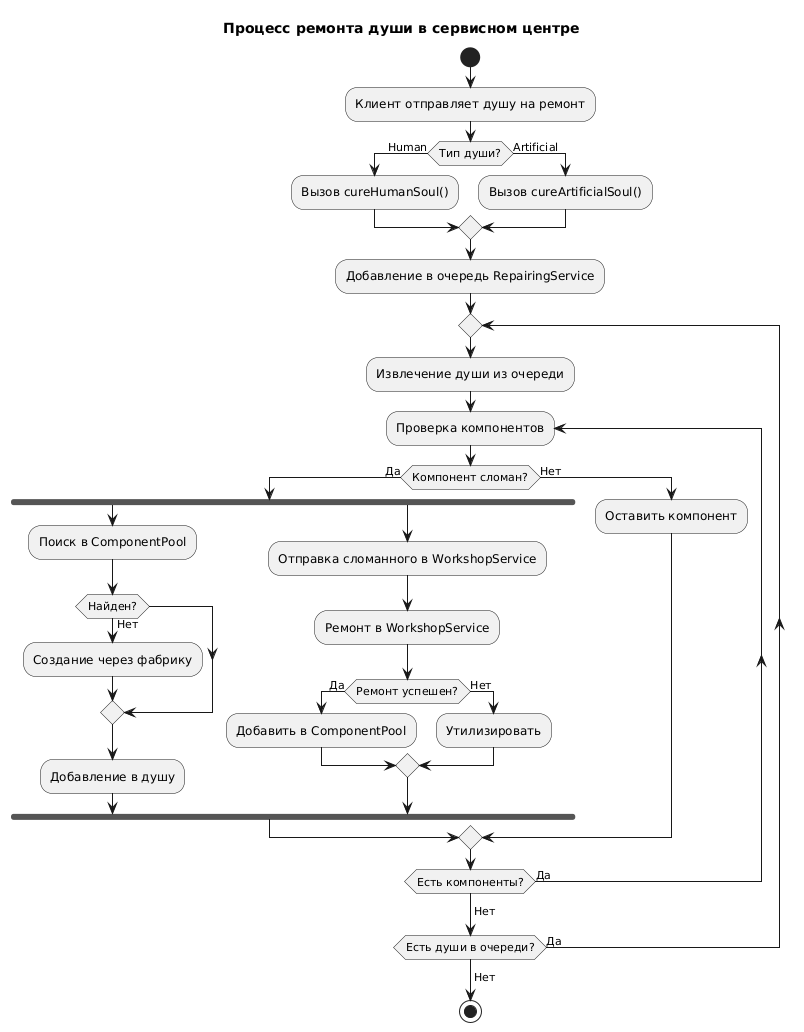

The diagram above was rendered by PlantUML. Its source (embedded in the PNG):
@startuml
title Процесс ремонта души в сервисном центре
start

:Клиент отправляет душу на ремонт;
if (Тип души?) then (Human)
  :Вызов cureHumanSoul();
else (Artificial)
  :Вызов cureArtificialSoul();
endif

:Добавление в очередь RepairingService;

repeat
  :Извлечение души из очереди;
  
  repeat :Проверка компонентов;
    if (Компонент сломан?) then (Да)
      fork
        :Поиск в ComponentPool;
        if (Найден?) then (Нет)
        :Создание через фабрику;
        endif 
        :Добавление в душу;
      fork again
        :Отправка сломанного в WorkshopService;
        :Ремонт в WorkshopService;
        if (Ремонт успешен?) then (Да)
            :Добавить в ComponentPool;
        else (Нет)
            :Утилизировать;
  endif
      end fork
    else (Нет)
      :Оставить компонент;
    endif
  repeat while (Есть компоненты?) is (Да)
  ->Нет;
  

repeat while (Есть души в очереди?) is (Да)
->Нет;

stop
@enduml